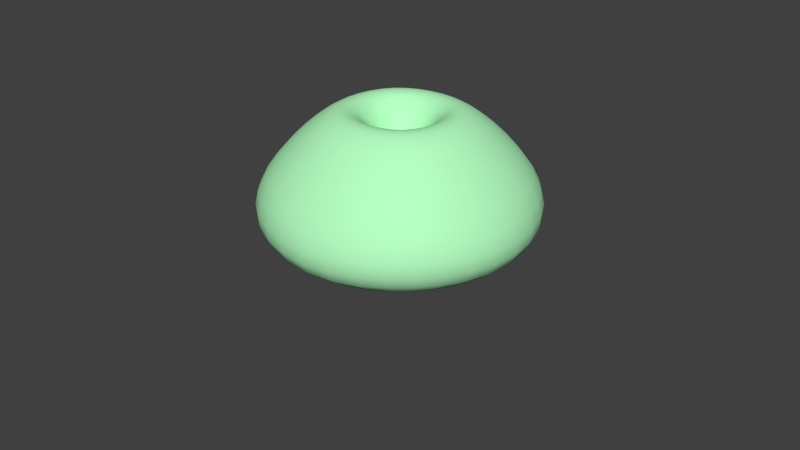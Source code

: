 # Source: slime2.blend  (saved by Blender 2.58.0; exported with 4.5.12 LTS)
import bpy
from mathutils import Matrix  # noqa: F401  (used for matrix-valued properties, if any)

bpy.ops.wm.read_factory_settings(use_empty=True)
scene = bpy.context.scene
scene.name = 'Scene'

# ---- collections
col_collection_1 = bpy.data.collections.new('Collection 1'); scene.collection.children.link(col_collection_1)
col_collection_2 = bpy.data.collections.new('Collection 2'); scene.collection.children.link(col_collection_2)
col_collection_2.hide_render = True
col_collection_2.hide_viewport = True
col_collection_3 = bpy.data.collections.new('Collection 3'); scene.collection.children.link(col_collection_3)
col_collection_3.hide_render = True
col_collection_3.hide_viewport = True
col_collection_4 = bpy.data.collections.new('Collection 4'); scene.collection.children.link(col_collection_4)
col_collection_4.hide_render = True
col_collection_4.hide_viewport = True
col_collection_5 = bpy.data.collections.new('Collection 5'); scene.collection.children.link(col_collection_5)
col_collection_5.hide_render = True
col_collection_5.hide_viewport = True
col_collection_6 = bpy.data.collections.new('Collection 6'); scene.collection.children.link(col_collection_6)
col_collection_6.hide_render = True
col_collection_6.hide_viewport = True
col_collection_7 = bpy.data.collections.new('Collection 7'); scene.collection.children.link(col_collection_7)
col_collection_7.hide_render = True
col_collection_7.hide_viewport = True
col_collection_8 = bpy.data.collections.new('Collection 8'); scene.collection.children.link(col_collection_8)
col_collection_8.hide_render = True
col_collection_8.hide_viewport = True
col_collection_9 = bpy.data.collections.new('Collection 9'); scene.collection.children.link(col_collection_9)
col_collection_9.hide_render = True
col_collection_9.hide_viewport = True
col_collection_10 = bpy.data.collections.new('Collection 10'); scene.collection.children.link(col_collection_10)
col_collection_10.hide_render = True
col_collection_10.hide_viewport = True
col_collection_11 = bpy.data.collections.new('Collection 11'); scene.collection.children.link(col_collection_11)
col_collection_11.hide_render = True
col_collection_11.hide_viewport = True
col_collection_12 = bpy.data.collections.new('Collection 12'); scene.collection.children.link(col_collection_12)
col_collection_12.hide_render = True
col_collection_12.hide_viewport = True
col_collection_13 = bpy.data.collections.new('Collection 13'); scene.collection.children.link(col_collection_13)
col_collection_13.hide_render = True
col_collection_13.hide_viewport = True
col_collection_14 = bpy.data.collections.new('Collection 14'); scene.collection.children.link(col_collection_14)
col_collection_14.hide_render = True
col_collection_14.hide_viewport = True
col_collection_15 = bpy.data.collections.new('Collection 15'); scene.collection.children.link(col_collection_15)
col_collection_15.hide_render = True
col_collection_15.hide_viewport = True
col_collection_16 = bpy.data.collections.new('Collection 16'); scene.collection.children.link(col_collection_16)
col_collection_16.hide_render = True
col_collection_16.hide_viewport = True
col_collection_17 = bpy.data.collections.new('Collection 17'); scene.collection.children.link(col_collection_17)
col_collection_17.hide_render = True
col_collection_17.hide_viewport = True
col_collection_18 = bpy.data.collections.new('Collection 18'); scene.collection.children.link(col_collection_18)
col_collection_18.hide_render = True
col_collection_18.hide_viewport = True
col_collection_19 = bpy.data.collections.new('Collection 19'); scene.collection.children.link(col_collection_19)
col_collection_19.hide_render = True
col_collection_19.hide_viewport = True
col_collection_20 = bpy.data.collections.new('Collection 20'); scene.collection.children.link(col_collection_20)
col_collection_20.hide_render = True
col_collection_20.hide_viewport = True

# ---- materials (node trees are filled in below, after node groups)
mat_slimebody_001 = bpy.data.materials.new('slimebody.001')
mat_slimebody_001.alpha_threshold = 0.0
mat_slimebody_001.use_transparent_shadow = False
mat_slimebody_001.diffuse_color = (0.09516, 0.2378, 0.05069, 1.0)
mat_slimebody_001.specular_color = (0.5067, 1.0, 0.5448)
mat_slimebody_001.roughness = 0.5
mat_slimebody_001.specular_intensity = 0.8217
mat_slimebody_001.line_color = (0.0, 0.0, 0.0, 0.4609)
mat_slimebody = bpy.data.materials.new('slimebody')
mat_slimebody.alpha_threshold = 0.0
mat_slimebody.use_transparent_shadow = False
mat_slimebody.diffuse_color = (0.4701, 1.0, 0.5459, 1.0)
mat_slimebody.specular_color = (0.5067, 1.0, 0.5448)
mat_slimebody.roughness = 0.5
mat_slimebody.specular_intensity = 0.8217
mat_slimebody.line_color = (0.0, 0.0, 0.0, 0.5)
mat_slimeinnards = bpy.data.materials.new('slimeinnards')
mat_slimeinnards.alpha_threshold = 0.0
mat_slimeinnards.use_transparent_shadow = False
mat_slimeinnards.diffuse_color = (0.5277, 0.2998, 0.0377, 1.0)
mat_slimeinnards.specular_color = (0.5067, 1.0, 0.5448)
mat_slimeinnards.roughness = 0.5
mat_slimeinnards.specular_intensity = 0.8217
mat_slimeinnards.line_color = (0.0, 0.0, 0.0, 0.5)

# ---- material node trees

# ---- world
world_world = bpy.data.worlds.new('World'); scene.world = world_world
world_world.color = (0.05088, 0.05088, 0.05088)
world_world.use_sun_shadow = False
world_world.sun_shadow_jitter_overblur = 0.0
world_world.cycles.sampling_method = 'MANUAL'
world_world.cycles.sample_map_resolution = 256

# ---- meshes
me_slime = bpy.data.meshes.new('slime')
me_slime.from_pydata([], [], [])
me_slime.materials.append(mat_slimebody_001)
me_slime.use_remesh_preserve_volume = False
me_slime.use_remesh_preserve_attributes = False
me_slime.use_mirror_vertex_groups = False
me_slime.update()
me_cube = bpy.data.meshes.new('Cube')
me_cube.from_pydata([(0.9781, 0.9781, 0.1732), (0.9781, -0.9781, 0.1732), (-0.9781, -0.9781, 0.1732), (-0.9781, 0.9781, 0.1732), (0.3556, 0.3556, 0.8844), (0.3556, -0.3556, 0.8844), (-0.3556, -0.3556, 0.8844), (-0.3556, 0.3556, 0.8844), (0.1739, 0.1739, 0.8724), (-0.1739, 0.1739, 0.8724), (-0.1739, -0.1739, 0.8724), (0.1739, -0.1739, 0.8724), (0.0704, -0.0704, 0.6986), (0.0704, 0.0704, 0.6986), (-0.0704, -0.0704, 0.6986), (-0.0704, 0.0704, 0.6986), (-0.04233, 0.04233, 0.682), (-0.04233, -0.04233, 0.682), (0.04233, 0.04233, 0.682), (0.04233, -0.04233, 0.682), (0.1046, -0.1046, 0.7866), (-0.1046, -0.1046, 0.7866), (-0.1046, 0.1046, 0.7866), (0.1046, 0.1046, 0.7866), (-0.2138, 0.2138, 0.7938), (-0.2138, -0.2138, 0.7938), (0.2138, -0.2138, 0.7938), (0.2138, 0.2138, 0.7938), (-0.5881, 0.5881, 0.3662), (-0.5881, -0.5881, 0.3662), (0.5881, -0.5881, 0.3662), (0.5881, 0.5881, 0.3662)], [], [(0, 1, 2, 3), (0, 4, 5, 1), (1, 5, 6, 2), (2, 6, 7, 3), (4, 0, 3, 7), (4, 7, 9, 8), (7, 6, 10, 9), (6, 5, 11, 10), (5, 4, 8, 11), (11, 8, 13, 12), (10, 11, 12, 14), (9, 10, 14, 15), (8, 9, 15, 13), (13, 15, 14, 12), (18, 19, 17, 16), (23, 18, 16, 22), (22, 16, 17, 21), (21, 17, 19, 20), (20, 19, 18, 23), (26, 20, 23, 27), (25, 21, 20, 26), (24, 22, 21, 25), (27, 23, 22, 24), (27, 24, 28, 31), (29, 28, 24, 25), (30, 29, 25, 26), (31, 30, 26, 27), (31, 28, 29, 30)])
me_cube.polygons.foreach_set('use_smooth', [True] * 28)
me_cube.polygons.foreach_set('material_index', [0, 0, 0, 0, 0, 0, 0, 0, 0, 0, 0, 0, 0, 0, 1, 1, 1, 1, 1, 1, 1, 1, 1, 1, 1, 1, 1, 1])
me_cube.materials.append(mat_slimebody)
me_cube.materials.append(mat_slimeinnards)
me_cube.use_remesh_preserve_volume = False
me_cube.use_remesh_preserve_attributes = False
me_cube.use_mirror_vertex_groups = False
me_cube.update()
arm_armature = bpy.data.armatures.new('Armature')  # bones are not reproduced

# ---- objects
ob_armature = bpy.data.objects.new('Armature', arm_armature)
ob_slime_body = bpy.data.objects.new('slime_body', me_slime)
ob_slime_body_001 = bpy.data.objects.new('slime_body.001', me_cube)

# ---- transforms, parenting, visibility, modifiers, constraints
ob_armature.location = (0.0, 0.0, 0.0)
ob_armature.show_in_front = True
ob_armature.lineart.crease_threshold = 0.0
ob_slime_body.location = (0.0, 0.0, 0.0)
ob_slime_body.lineart.crease_threshold = 0.0
_vg = ob_slime_body.vertex_groups.new(name='fu.L')
_vg = ob_slime_body.vertex_groups.new(name='fu.R')
_vg = ob_slime_body.vertex_groups.new(name='ru.R')
_vg = ob_slime_body.vertex_groups.new(name='ru.L')
_vg = ob_slime_body.vertex_groups.new(name='fl.L')
_vg = ob_slime_body.vertex_groups.new(name='fl.R')
_vg = ob_slime_body.vertex_groups.new(name='rl.R')
_vg = ob_slime_body.vertex_groups.new(name='rl.L')
_vg = ob_slime_body.vertex_groups.new(name='upper')
_m = ob_slime_body.modifiers.new('Armature', 'ARMATURE')
_m.object = ob_armature
_m.use_deform_preserve_volume = True
ob_slime_body_001.location = (0.0, 0.0, 0.0)
ob_slime_body_001.lineart.crease_threshold = 0.0
_vg = ob_slime_body_001.vertex_groups.new(name='fu.L')
_vg.add([7, 9, 15, 16, 22, 24], 1.0, 'REPLACE')
_vg = ob_slime_body_001.vertex_groups.new(name='fu.R')
_vg.add([4, 8, 13, 18, 23, 27], 1.0, 'REPLACE')
_vg = ob_slime_body_001.vertex_groups.new(name='ru.R')
_vg.add([5, 11, 12, 19, 20, 26], 1.0, 'REPLACE')
_vg = ob_slime_body_001.vertex_groups.new(name='ru.L')
_vg.add([6, 10, 14, 17, 21, 25], 1.0, 'REPLACE')
_vg = ob_slime_body_001.vertex_groups.new(name='fl.L')
_vg.add([3, 28], 1.0, 'REPLACE')
_vg = ob_slime_body_001.vertex_groups.new(name='fl.R')
_vg.add([0, 31], 1.0, 'REPLACE')
_vg = ob_slime_body_001.vertex_groups.new(name='rl.R')
_vg.add([1, 30], 1.0, 'REPLACE')
_vg = ob_slime_body_001.vertex_groups.new(name='rl.L')
_vg.add([2, 29], 1.0, 'REPLACE')
_vg = ob_slime_body_001.vertex_groups.new(name='upper')
_vg.add([12, 13, 14, 15, 16, 17, 18, 19], 1.0, 'REPLACE')
_m = ob_slime_body_001.modifiers.new('Armature', 'ARMATURE')
_m.object = ob_armature
_m.use_deform_preserve_volume = True
_m = ob_slime_body_001.modifiers.new('Subsurf', 'SUBSURF')
_m.uv_smooth = 'PRESERVE_CORNERS'
_m.levels = 3
_m.render_levels = 3
_m.show_only_control_edges = False

# ---- collection membership
col_collection_1.objects.link(ob_armature)
col_collection_1.objects.link(ob_slime_body)
col_collection_1.objects.link(ob_slime_body_001)
col_collection_2.objects.link(ob_slime_body)
col_collection_2.objects.link(ob_slime_body_001)
col_collection_3.objects.link(ob_slime_body)
col_collection_3.objects.link(ob_slime_body_001)
col_collection_4.objects.link(ob_slime_body)
col_collection_4.objects.link(ob_slime_body_001)
col_collection_5.objects.link(ob_slime_body)
col_collection_5.objects.link(ob_slime_body_001)
col_collection_6.objects.link(ob_slime_body)
col_collection_6.objects.link(ob_slime_body_001)
col_collection_7.objects.link(ob_slime_body)
col_collection_7.objects.link(ob_slime_body_001)
col_collection_8.objects.link(ob_slime_body)
col_collection_8.objects.link(ob_slime_body_001)
col_collection_9.objects.link(ob_slime_body)
col_collection_9.objects.link(ob_slime_body_001)
col_collection_10.objects.link(ob_slime_body)
col_collection_10.objects.link(ob_slime_body_001)
col_collection_11.objects.link(ob_slime_body)
col_collection_11.objects.link(ob_slime_body_001)
col_collection_12.objects.link(ob_slime_body)
col_collection_12.objects.link(ob_slime_body_001)
col_collection_13.objects.link(ob_slime_body)
col_collection_13.objects.link(ob_slime_body_001)
col_collection_14.objects.link(ob_slime_body)
col_collection_14.objects.link(ob_slime_body_001)
col_collection_15.objects.link(ob_slime_body)
col_collection_15.objects.link(ob_slime_body_001)
col_collection_16.objects.link(ob_slime_body)
col_collection_16.objects.link(ob_slime_body_001)
col_collection_17.objects.link(ob_slime_body)
col_collection_17.objects.link(ob_slime_body_001)
col_collection_18.objects.link(ob_slime_body)
col_collection_18.objects.link(ob_slime_body_001)
col_collection_19.objects.link(ob_slime_body)
col_collection_19.objects.link(ob_slime_body_001)
col_collection_20.objects.link(ob_slime_body)
col_collection_20.objects.link(ob_slime_body_001)

# ---- scene / render settings (as saved in the file)
scene.frame_start = 0; scene.frame_end = 60; scene.frame_set(0)
scene.render.engine = 'BLENDER_EEVEE_NEXT'
scene.render.image_settings.color_mode = 'RGB'
scene.render.image_settings.compression = 90
scene.render.resolution_percentage = 50
scene.render.dither_intensity = 0.0
scene.render.bake_margin = 2
scene.render.bake_bias = 0.0
scene.cycles.use_denoising = False
scene.cycles.samples = 10
scene.cycles.sampling_pattern = 'TABULATED_SOBOL'
scene.cycles.light_sampling_threshold = 0.0
scene.cycles.use_adaptive_sampling = False
scene.cycles.use_light_tree = False
scene.cycles.blur_glossy = 0.0
scene.cycles.volume_bounces = 1
scene.cycles.pixel_filter_type = 'GAUSSIAN'
scene.cycles.sample_clamp_indirect = 0.0
scene.view_settings.view_transform = 'Standard'
bpy.context.view_layer.update()

# ---- added for rendering (the .blend has no active camera and no usable light): camera, sun
cam_auto = bpy.data.cameras.new('AutoCamera')
cam_auto.lens = 50.0
cam_auto.sensor_width = 36.0
cam_auto.clip_end = 1000.0
ob_auto_camera = bpy.data.objects.new('AutoCamera', cam_auto)
scene.collection.objects.link(ob_auto_camera)
ob_auto_camera.location = (2.64285, -3.17143, 2.46305)
ob_auto_camera.rotation_euler = (1.09748, -7.21219e-08, 0.694738)
scene.camera = ob_auto_camera
light_auto_sun = bpy.data.lights.new('AutoSun', 'SUN')
light_auto_sun.energy = 3.0
light_auto_sun.angle = 0.0523599
ob_auto_sun = bpy.data.objects.new('AutoSun', light_auto_sun)
scene.collection.objects.link(ob_auto_sun)
ob_auto_sun.rotation_euler = (0.872665, 0.174533, 0.523599)
bpy.context.view_layer.update()
